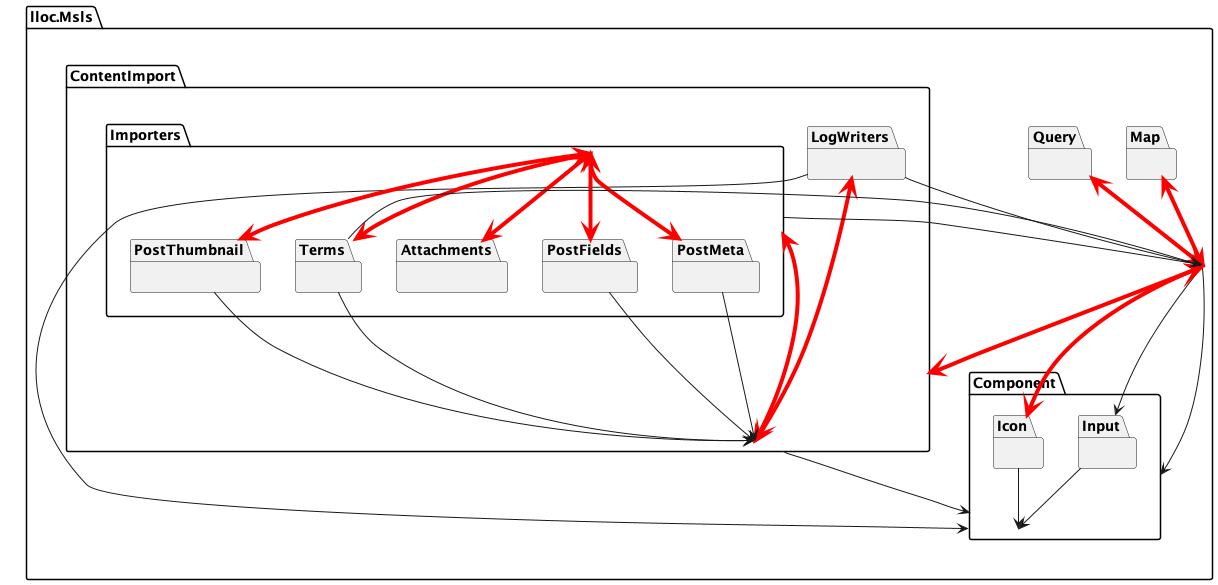

The diagram above was rendered by PlantUML. Its source (embedded in the PNG):
@startuml package-related-diagram
  package lloc.Msls as Msls {
    package ContentImport {
      package LogWriters {
      }
      package Importers {
        package PostMeta {
        }
        package PostThumbnail {
        }
        package Terms {
        }
        package PostFields {
        }
        package Attachments {
        }
      }
    }
    package Component {
      package Input {
      }
      package Icon {
      }
    }
    package Map {
    }
    package Query {
    }
  }
  Msls --> Input
  Msls <-[#red,plain,thickness=4]-> Query
  Msls --> Component
  Msls <-[#red,plain,thickness=4]-> Map
  Msls <-[#red,plain,thickness=4]-> ContentImport
  Msls <-[#red,plain,thickness=4]-> Icon
  ContentImport --> Component
  ContentImport <-[#red,plain,thickness=4]-> Importers
  ContentImport <-[#red,plain,thickness=4]-> LogWriters
  LogWriters --> Component
  LogWriters --> Msls
  Importers <-[#red,plain,thickness=4]-> PostFields
  Importers --> Msls
  Importers <-[#red,plain,thickness=4]-> Terms
  Importers <-[#red,plain,thickness=4]-> PostThumbnail
  Importers <-[#red,plain,thickness=4]-> PostMeta
  Importers <-[#red,plain,thickness=4]-> Attachments
  PostMeta --> ContentImport
  PostThumbnail --> ContentImport
  Terms --> ContentImport
  Terms --> Msls
  PostFields --> ContentImport
  Input --> Component
  Icon --> Component
@enduml